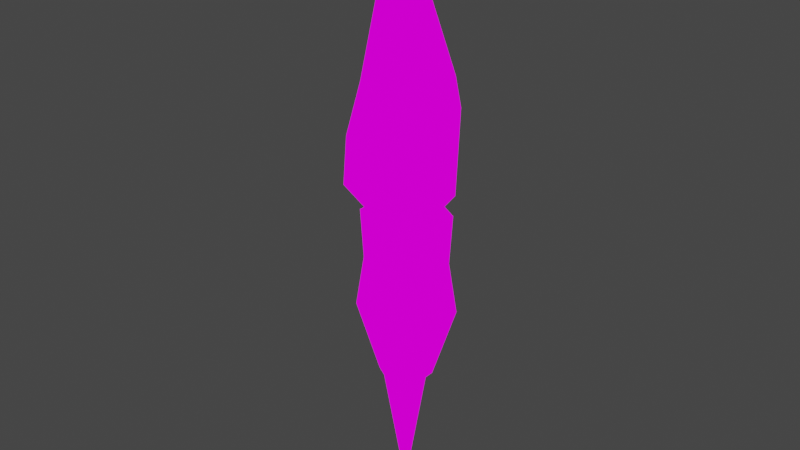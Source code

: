# Source: flame.blend  (saved by Blender 2.93.21; exported with 4.5.12 LTS)
import bpy
from mathutils import Matrix  # noqa: F401  (used for matrix-valued properties, if any)

bpy.ops.wm.read_factory_settings(use_empty=True)
scene = bpy.context.scene
scene.name = 'Scene'

# ---- collections
col_collection = bpy.data.collections.new('Collection'); scene.collection.children.link(col_collection)

# ---- images (referenced by path relative to the original .blend; pixels are not part of the script)
import os
ASSET_DIR = os.environ.get("B2B_ASSET_DIR", "")  # directory of the original .blend (textures are referenced by path, not embedded)
HERE = os.path.dirname(os.path.abspath(__file__))  # packed textures are extracted next to this script under _unpacked/

def load_image(name, relpath, width, height, colorspace="sRGB"):
    """Load a texture the original file referenced (path relative to the .blend, or extracted next to this script)."""
    p = next((c for c in (os.path.join(HERE, relpath), os.path.join(ASSET_DIR, relpath)) if relpath and os.path.exists(c)), "")
    if p:
        img = bpy.data.images.load(p, check_existing=True)
        img.name = name
    else:  # same state as the original file: an image datablock whose file is absent (Cycles renders it pink)
        img = bpy.data.images.new(name, width, height)
        img.source = "FILE"
        img.filepath = "//" + (relpath or name)
    img.colorspace_settings.name = colorspace
    return img
img_skin0lq_png = load_image('skin0lq.png', 'skin0lq.png', 1024, 1024, 'sRGB')

# ---- materials (node trees are filled in below, after node groups)
mat_material = bpy.data.materials.new('Material')
mat_material.use_transparent_shadow = False
mat_material_001 = bpy.data.materials.new('Material.001')
mat_material_001.use_transparent_shadow = False

# ---- material node trees
mat_material.use_nodes = True; mat_material.node_tree.nodes.clear()
_N = mat_material.node_tree.nodes; _L = mat_material.node_tree.links
n0 = _N.new('ShaderNodeOutputMaterial'); n0.name = 'Material Output'; n0.location = (300, 300)
n1 = _N.new('ShaderNodeTexImage'); n1.name = 'Image Texture'; n1.location = (-56, 231)
n1.image = img_skin0lq_png
n1.interpolation = 'Closest'
_L.new(n1.outputs[0], n0.inputs[0])
n0.is_active_output = True
mat_material_001.use_nodes = True; mat_material_001.node_tree.nodes.clear()
_N = mat_material_001.node_tree.nodes; _L = mat_material_001.node_tree.links
n0 = _N.new('ShaderNodeOutputMaterial'); n0.name = 'Material Output'; n0.location = (300, 300)
n1 = _N.new('ShaderNodeTexImage'); n1.name = 'Image Texture'; n1.location = (-8, 282)
n1.image = img_skin0lq_png
n1.interpolation = 'Closest'
_L.new(n1.outputs[0], n0.inputs[0])
n0.is_active_output = True

# ---- world
world_world = bpy.data.worlds.new('World'); scene.world = world_world
world_world.use_nodes = True; world_world.node_tree.nodes.clear()
_N = world_world.node_tree.nodes; _L = world_world.node_tree.links
n0 = _N.new('ShaderNodeOutputWorld'); n0.name = 'World Output'; n0.location = (300, 300)
n1 = _N.new('ShaderNodeBackground'); n1.name = 'Background'; n1.location = (10, 300)
n1.inputs[0].default_value = (0.05088, 0.05088, 0.05088, 1.0)
_L.new(n1.outputs[0], n0.inputs[0])
n0.is_active_output = True
world_world.color = (0.05088, 0.05088, 0.05088)
world_world.use_sun_shadow = False
world_world.sun_shadow_jitter_overblur = 0.0

# ---- meshes
me_mesh0_001 = bpy.data.meshes.new('mesh0.001')
me_mesh0_001.from_pydata([(0.02133, -0.2056, -14.14), (0.03935, 1.906, -0.5576), (0.03935, 2.055, 2.024), (1.858, 0.853, -0.5576), (1.987, 0.9273, 2.024), (1.858, -1.253, -0.5576), (1.987, -1.327, 2.024), (0.03935, -2.306, -0.5576), (0.03935, -2.455, 2.024), (-1.779, -1.253, -0.5576), (-1.908, -1.327, 2.024), (-1.779, 0.853, -0.5576), (-1.908, 0.9273, 2.024), (0.03935, 2.332, -3.258), (2.226, 1.066, -3.258), (2.226, -1.466, -3.258), (0.03935, -2.732, -3.258), (-2.147, -1.466, -3.258), (-2.147, 1.066, -3.258), (0.03935, 1.162, -7.016), (1.216, 0.4811, -7.016), (1.216, -0.8811, -7.016), (0.03935, -1.562, -7.016), (-1.137, -0.8811, -7.016), (-1.137, 0.4811, -7.016), (-0.7893, -0.998, -7.018), (-0.7893, 0.6033, -7.018), (0.8121, 0.6033, -7.018), (0.8121, -0.998, -7.018)], [], [(1, 4, 3), (7, 10, 9), (7, 15, 5), (9, 16, 7), (1, 18, 11), (13, 24, 18), (5, 14, 3), (11, 17, 9), (18, 23, 17), (9, 10, 12), (15, 20, 14), (16, 21, 15), (17, 22, 16), (14, 19, 13), (25, 26, 0), (27, 28, 0), (25, 0, 28), (26, 27, 0), (25, 28, 22), (24, 25, 23), (27, 26, 19), (20, 28, 27), (22, 28, 21), (22, 23, 25), (19, 26, 24), (20, 27, 19), (8, 6, 10), (2, 12, 4), (4, 12, 6), (12, 10, 6), (1, 2, 4), (11, 2, 1), (3, 6, 5), (7, 8, 10), (7, 16, 15), (9, 12, 11), (1, 13, 18), (5, 15, 14), (11, 18, 17), (18, 24, 23), (15, 21, 20), (17, 23, 22), (14, 20, 19), (24, 26, 25), (20, 21, 28), (5, 8, 7), (3, 13, 1), (11, 12, 2), (3, 4, 6), (5, 6, 8), (9, 17, 16), (3, 14, 13), (16, 22, 21), (13, 19, 24)])
_uv = me_mesh0_001.uv_layers.new(name='GeometrySource2')
_uv.uv.foreach_set('vector', [0.1055, 0.8398, 0.01172, 0.9883, 0.01172, 0.8398, 0.3711, 0.8398, 0.2852, 0.9883, 0.2852, 0.8398, 0.3711, 0.8398, 0.4648, 0.6875, 0.4648, 0.8398, 0.2852, 0.8398, 0.3711, 0.6875, 0.3711, 0.8398, 0.1055, 0.8398, 0.1992, 0.6875, 0.1992, 0.8398, 0.1055, 0.6875, 0.1992, 0.4766, 0.1992, 0.6875, 0.4648, 0.8398, 0.5547, 0.6875, 0.5547, 0.8398, 0.1992, 0.8398, 0.2852, 0.6875, 0.2852, 0.8398, 0.1992, 0.6875, 0.2852, 0.4766, 0.2852, 0.6875, 0.2852, 0.8398, 0.2852, 0.9883, 0.1992, 0.9883, 0.4648, 0.6875, 0.5547, 0.4766, 0.5547, 0.6875, 0.3711, 0.6875, 0.4648, 0.4766, 0.4648, 0.6875, 0.2852, 0.6875, 0.3711, 0.4766, 0.3711, 0.6875, 0.01172, 0.6875, 0.1055, 0.4766, 0.1055, 0.6875, 0.08203, 0.2461, 0.01562, 0.2461, 0.1445, 0.01172, 0.207, 0.2461, 0.1445, 0.2461, 0.1445, 0.01172, 0.08203, 0.2461, 0.1445, 0.01172, 0.1445, 0.2461, 0.2734, 0.2461, 0.207, 0.2461, 0.1445, 0.01172, 0.1875, 0.3164, 0.1016, 0.3164, 0.1445, 0.2695, 0.2305, 0.4023, 0.1875, 0.3164, 0.2305, 0.3164, 0.1016, 0.4023, 0.1875, 0.4023, 0.1445, 0.4453, 0.05469, 0.4023, 0.1016, 0.3164, 0.1016, 0.4023, 0.1445, 0.2695, 0.1016, 0.3164, 0.05469, 0.3164, 0.1445, 0.2695, 0.2305, 0.3164, 0.1875, 0.3164, 0.1445, 0.4453, 0.1875, 0.4023, 0.2305, 0.4023, 0.05469, 0.4023, 0.1016, 0.4023, 0.1445, 0.4453, 0.4102, 0.3164, 0.4102, 0.4023, 0.3281, 0.2578, 0.2461, 0.4023, 0.2461, 0.3164, 0.3281, 0.457, 0.3281, 0.457, 0.2461, 0.3164, 0.4102, 0.4023, 0.2461, 0.3164, 0.3281, 0.2578, 0.4102, 0.4023, 0.1055, 0.8398, 0.1055, 0.9883, 0.01172, 0.9883, 0.1992, 0.8398, 0.1055, 0.9883, 0.1055, 0.8398, 0.5547, 0.8398, 0.4648, 0.9883, 0.4648, 0.8398, 0.3711, 0.8398, 0.3711, 0.9883, 0.2852, 0.9883, 0.3711, 0.8398, 0.3711, 0.6875, 0.4648, 0.6875, 0.2852, 0.8398, 0.1992, 0.9883, 0.1992, 0.8398, 0.1055, 0.8398, 0.1055, 0.6875, 0.1992, 0.6875, 0.4648, 0.8398, 0.4648, 0.6875, 0.5547, 0.6875, 0.1992, 0.8398, 0.1992, 0.6875, 0.2852, 0.6875, 0.1992, 0.6875, 0.1992, 0.4766, 0.2852, 0.4766, 0.4648, 0.6875, 0.4648, 0.4766, 0.5547, 0.4766, 0.2852, 0.6875, 0.2852, 0.4766, 0.3711, 0.4766, 0.01172, 0.6875, 0.01172, 0.4766, 0.1055, 0.4766, 0.2305, 0.4023, 0.1875, 0.4023, 0.1875, 0.3164, 0.05469, 0.4023, 0.05469, 0.3164, 0.1016, 0.3164, 0.4648, 0.8398, 0.3711, 0.9883, 0.3711, 0.8398, 0.01172, 0.8398, 0.1055, 0.6875, 0.1055, 0.8398, 0.1992, 0.8398, 0.1992, 0.9883, 0.1055, 0.9883, 0.5547, 0.8398, 0.5547, 0.9883, 0.4648, 0.9883, 0.4648, 0.8398, 0.4648, 0.9883, 0.3711, 0.9883, 0.2852, 0.8398, 0.2852, 0.6875, 0.3711, 0.6875, 0.01172, 0.8398, 0.01172, 0.6875, 0.1055, 0.6875, 0.3711, 0.6875, 0.3711, 0.4766, 0.4648, 0.4766, 0.1055, 0.6875, 0.1055, 0.4766, 0.1992, 0.4766])
me_mesh0_001.materials.append(mat_material)
me_mesh0_001.use_remesh_fix_poles = True
me_mesh0_001.use_remesh_preserve_attributes = False
me_mesh0_001.update()
me_cylinder_006 = bpy.data.meshes.new('Cylinder.006')
me_cylinder_006.from_pydata([(0.0, 0.6363, 2.0), (0.7353, -0.2264, 2.0), (0.0, -1.089, 2.0), (-0.7353, -0.2264, 2.0), (0.17, 3.3, 7.968), (2.893, 0.105, 7.968), (0.17, -3.586, 9.187), (-2.628, 0.105, 9.12), (-0.1769, -0.6281, 16.08), (-0.2137, -0.585, 16.08), (-0.1769, -0.5418, 16.08), (-0.1402, -0.585, 16.08), (-1.471, -0.2264, 2.0), (0.0, 1.499, 2.0), (1.471, -0.2264, 2.0), (0.0, -1.952, 2.0), (-3.417, -0.5504, 5.185), (-0.1561, 3.363, 4.0), (-0.1561, -4.318, 4.914), (3.18, -0.5504, 4.0), (-0.1769, -0.4987, 16.98), (-0.1034, -0.585, 16.98), (-0.1769, -0.6712, 16.98), (-0.2505, -0.585, 16.98)], [], [(22, 9, 23), (11, 2, 8), (10, 1, 11), (4, 21, 5), (8, 2, 3), (12, 17, 13), (18, 7, 16), (15, 16, 12), (5, 22, 6), (23, 10, 20), (2, 15, 12), (1, 15, 2), (3, 13, 0), (4, 17, 16), (18, 6, 7), (1, 14, 15), (3, 12, 13), (19, 6, 18), (22, 8, 9), (11, 1, 2), (10, 0, 1), (4, 20, 21), (12, 16, 17), (15, 18, 16), (5, 21, 22), (23, 9, 10), (21, 8, 22), (21, 11, 8), (20, 11, 21), (20, 10, 11), (20, 7, 23), (20, 4, 7), (6, 23, 7), (6, 22, 23), (17, 5, 19), (17, 4, 5), (4, 16, 7), (19, 5, 6), (13, 19, 14), (13, 17, 19), (14, 18, 15), (14, 19, 18), (0, 14, 1), (0, 13, 14), (2, 12, 3), (9, 0, 10), (9, 3, 0), (8, 3, 9)])
me_cylinder_006.polygons.foreach_set('use_smooth', [True] * 48)
_uv = me_cylinder_006.uv_layers.new(name='UVMap')
_uv.uv.foreach_set('vector', [0.6758, 0.5391, 0.5664, 0.6484, 0.5664, 0.5391, 0.7773, 0.6484, 0.6758, 0.7578, 0.6758, 0.6484, 0.8789, 0.6484, 0.7773, 0.7578, 0.7773, 0.6484, 0.8789, 0.418, 0.7773, 0.5391, 0.7773, 0.418, 0.6758, 0.6484, 0.6758, 0.7578, 0.5664, 0.7578, 0.9883, 0.8789, 0.8789, 0.9883, 0.8789, 0.8789, 0.6758, 0.3086, 0.5664, 0.418, 0.5664, 0.3086, 0.6758, 0.8789, 0.5664, 0.9883, 0.5664, 0.8789, 0.7773, 0.418, 0.6758, 0.5391, 0.6758, 0.418, 0.9883, 0.5391, 0.8789, 0.6484, 0.8789, 0.5391, 0.6758, 0.7578, 0.6758, 0.8789, 0.5664, 0.8789, 0.7773, 0.7578, 0.6758, 0.8789, 0.6758, 0.7578, 0.9883, 0.7578, 0.8789, 0.8789, 0.8789, 0.7578, 0.8789, 0.418, 0.8789, 0.3086, 0.9883, 0.3086, 0.6758, 0.3086, 0.6758, 0.418, 0.5664, 0.418, 0.7773, 0.7578, 0.7773, 0.8789, 0.6758, 0.8789, 0.9883, 0.7578, 0.9883, 0.8789, 0.8789, 0.8789, 0.7773, 0.3086, 0.6758, 0.418, 0.6758, 0.3086, 0.6758, 0.5391, 0.6758, 0.6484, 0.5664, 0.6484, 0.7773, 0.6484, 0.7773, 0.7578, 0.6758, 0.7578, 0.8789, 0.6484, 0.8789, 0.7578, 0.7773, 0.7578, 0.8789, 0.418, 0.8789, 0.5391, 0.7773, 0.5391, 0.9883, 0.8789, 0.9883, 0.9883, 0.8789, 0.9883, 0.6758, 0.8789, 0.6758, 0.9883, 0.5664, 0.9883, 0.7773, 0.418, 0.7773, 0.5391, 0.6758, 0.5391, 0.9883, 0.5391, 0.9883, 0.6484, 0.8789, 0.6484, 0.7773, 0.5391, 0.6758, 0.6484, 0.6758, 0.5391, 0.7773, 0.5391, 0.7773, 0.6484, 0.6758, 0.6484, 0.8789, 0.5391, 0.7773, 0.6484, 0.7773, 0.5391, 0.8789, 0.5391, 0.8789, 0.6484, 0.7773, 0.6484, 0.8789, 0.5391, 0.9883, 0.418, 0.9883, 0.5391, 0.8789, 0.5391, 0.8789, 0.418, 0.9883, 0.418, 0.6758, 0.418, 0.5664, 0.5391, 0.5664, 0.418, 0.6758, 0.418, 0.6758, 0.5391, 0.5664, 0.5391, 0.8789, 0.3086, 0.7773, 0.418, 0.7773, 0.3086, 0.8789, 0.3086, 0.8789, 0.418, 0.7773, 0.418, 0.8789, 0.418, 0.9883, 0.3086, 0.9883, 0.418, 0.7773, 0.3086, 0.7773, 0.418, 0.6758, 0.418, 0.8789, 0.8789, 0.7773, 0.9883, 0.7773, 0.8789, 0.8789, 0.8789, 0.8789, 0.9883, 0.7773, 0.9883, 0.7773, 0.8789, 0.6758, 0.9883, 0.6758, 0.8789, 0.7773, 0.8789, 0.7773, 0.9883, 0.6758, 0.9883, 0.8789, 0.7578, 0.7773, 0.8789, 0.7773, 0.7578, 0.8789, 0.7578, 0.8789, 0.8789, 0.7773, 0.8789, 0.6758, 0.7578, 0.5664, 0.8789, 0.5664, 0.7578, 0.9883, 0.6484, 0.8789, 0.7578, 0.8789, 0.6484, 0.9883, 0.6484, 0.9883, 0.7578, 0.8789, 0.7578, 0.6758, 0.6484, 0.5664, 0.7578, 0.5664, 0.6484])
me_cylinder_006.materials.append(mat_material)
me_cylinder_006.use_remesh_fix_poles = True
me_cylinder_006.use_remesh_preserve_attributes = False
me_cylinder_006.update()
me_cone = bpy.data.meshes.new('Cone')
me_cone.from_pydata([(-0.21, 0.09354, 4.557), (-0.1517, -0.5657, 4.445), (-0.2683, -0.3396, 5.066), (0.2861, -0.2407, 4.772)], [], [(0, 3, 1), (0, 1, 2), (1, 3, 2), (2, 3, 0)])
_uv = me_cone.uv_layers.new(name='UVMap')
_uv.uv.foreach_set('vector', [0.4805, 0.06641, 0.5508, 0.06641, 0.5156, 0.1406, 0.5156, 0.2148, 0.4805, 0.1406, 0.5508, 0.1406, 0.5508, 0.06641, 0.625, 0.06641, 0.5859, 0.1406, 0.625, 0.1406, 0.5859, 0.2148, 0.5508, 0.1406])
me_cone.materials.append(mat_material)
me_cone.use_remesh_fix_poles = True
me_cone.use_remesh_preserve_attributes = False
me_cone.update()
me_cone_005 = bpy.data.meshes.new('Cone.005')
me_cone_005.from_pydata([(-0.2472, 0.2005, 4.511), (-0.1715, -0.6564, 4.366), (-0.3229, -0.3626, 5.173), (0.3976, -0.234, 4.79)], [], [(0, 3, 1), (0, 1, 2), (1, 3, 2), (2, 3, 0)])
_uv = me_cone_005.uv_layers.new(name='UVMap')
_uv.uv.foreach_set('vector', [0.7695, 0.06641, 0.8477, 0.06641, 0.8086, 0.1406, 0.8086, 0.2148, 0.7695, 0.1406, 0.8477, 0.1406, 0.8477, 0.06641, 0.918, 0.06641, 0.8789, 0.1406, 0.918, 0.1406, 0.8789, 0.2148, 0.8477, 0.1406])
me_cone_005.materials.append(mat_material)
me_cone_005.use_remesh_fix_poles = True
me_cone_005.use_remesh_preserve_attributes = False
me_cone_005.update()
me_cone_006 = bpy.data.meshes.new('Cone.006')
me_cone_006.from_pydata([(-0.2252, 0.1371, 4.538), (-0.1598, -0.6027, 4.413), (-0.2906, -0.349, 5.11), (0.3316, -0.2379, 4.779)], [], [(0, 3, 1), (0, 1, 2), (1, 3, 2), (2, 3, 0)])
_uv = me_cone_006.uv_layers.new(name='UVMap')
_uv.uv.foreach_set('vector', [0.625, 0.06641, 0.6992, 0.06641, 0.6641, 0.1406, 0.6641, 0.2148, 0.625, 0.1406, 0.6992, 0.1406, 0.6992, 0.06641, 0.7695, 0.06641, 0.7344, 0.1406, 0.7695, 0.1406, 0.7344, 0.2148, 0.6992, 0.1406])
me_cone_006.materials.append(mat_material)
me_cone_006.use_remesh_fix_poles = True
me_cone_006.use_remesh_preserve_attributes = False
me_cone_006.update()
me_cone_007 = bpy.data.meshes.new('Cone.007')
me_cone_007.from_pydata([(-0.1596, -0.05153, 4.619), (-0.125, -0.4426, 4.553), (-0.1941, -0.3085, 4.921), (0.1347, -0.2498, 4.747)], [], [(0, 3, 1), (0, 1, 2), (1, 3, 2), (2, 3, 0)])
_uv = me_cone_007.uv_layers.new(name='UVMap')
_uv.uv.foreach_set('vector', [0.332, 0.06641, 0.4023, 0.06641, 0.3711, 0.1406, 0.3711, 0.2148, 0.332, 0.1406, 0.4023, 0.1406, 0.4023, 0.06641, 0.4805, 0.06641, 0.4414, 0.1406, 0.4805, 0.1406, 0.4414, 0.2148, 0.4023, 0.1406])
me_cone_007.materials.append(mat_material_001)
me_cone_007.use_remesh_fix_poles = True
me_cone_007.use_remesh_preserve_attributes = False
me_cone_007.update()

# ---- objects
ob_001_handle_lq = bpy.data.objects.new('001_handle_LQ', me_mesh0_001)
ob_002_flame = bpy.data.objects.new('002_flame', me_cylinder_006)
ob_003_particle_1 = bpy.data.objects.new('003_particle_1', me_cone)
ob_004_particle_2 = bpy.data.objects.new('004_particle_2', me_cone_005)
ob_005_particle_3 = bpy.data.objects.new('005_particle_3', me_cone_006)
ob_006_particle_4 = bpy.data.objects.new('006_particle_4', me_cone_007)

# ---- transforms, parenting, visibility, modifiers, constraints
ob_001_handle_lq.location = (0.0, 0.0, 0.0)
ob_002_flame.location = (0.0, 0.0, 0.0)
ob_003_particle_1.location = (0.0, 0.0, 0.0)
ob_004_particle_2.location = (0.0, 0.0, 0.0)
ob_005_particle_3.location = (0.0, 0.0, 0.0)
ob_006_particle_4.location = (0.0, 0.0, 0.0)

# ---- collection membership
col_collection.objects.link(ob_001_handle_lq)
col_collection.objects.link(ob_002_flame)
col_collection.objects.link(ob_003_particle_1)
col_collection.objects.link(ob_004_particle_2)
col_collection.objects.link(ob_005_particle_3)
col_collection.objects.link(ob_006_particle_4)

# ---- scene / render settings (as saved in the file)
scene.frame_start = 1; scene.frame_end = 6; scene.frame_set(1)
scene.render.engine = 'BLENDER_EEVEE_NEXT'
scene.render.fps = 10
scene.cycles.use_denoising = False
scene.cycles.samples = 128
scene.cycles.sampling_pattern = 'TABULATED_SOBOL'
scene.cycles.use_adaptive_sampling = False
scene.cycles.use_light_tree = False
scene.view_settings.view_transform = 'Filmic'
bpy.context.view_layer.update()

# ---- added for rendering (the .blend has no active camera and no usable light): camera, sun
cam_auto = bpy.data.cameras.new('AutoCamera')
cam_auto.lens = 50.0
cam_auto.sensor_width = 36.0
cam_auto.clip_end = 1000.0
ob_auto_camera = bpy.data.objects.new('AutoCamera', cam_auto)
scene.collection.objects.link(ob_auto_camera)
ob_auto_camera.location = (30.1599, -36.8117, 25.6399)
ob_auto_camera.rotation_euler = (1.09748, -7.21219e-08, 0.694738)
scene.camera = ob_auto_camera
light_auto_sun = bpy.data.lights.new('AutoSun', 'SUN')
light_auto_sun.energy = 3.0
light_auto_sun.angle = 0.0523599
ob_auto_sun = bpy.data.objects.new('AutoSun', light_auto_sun)
scene.collection.objects.link(ob_auto_sun)
ob_auto_sun.rotation_euler = (0.872665, 0.174533, 0.523599)
bpy.context.view_layer.update()

